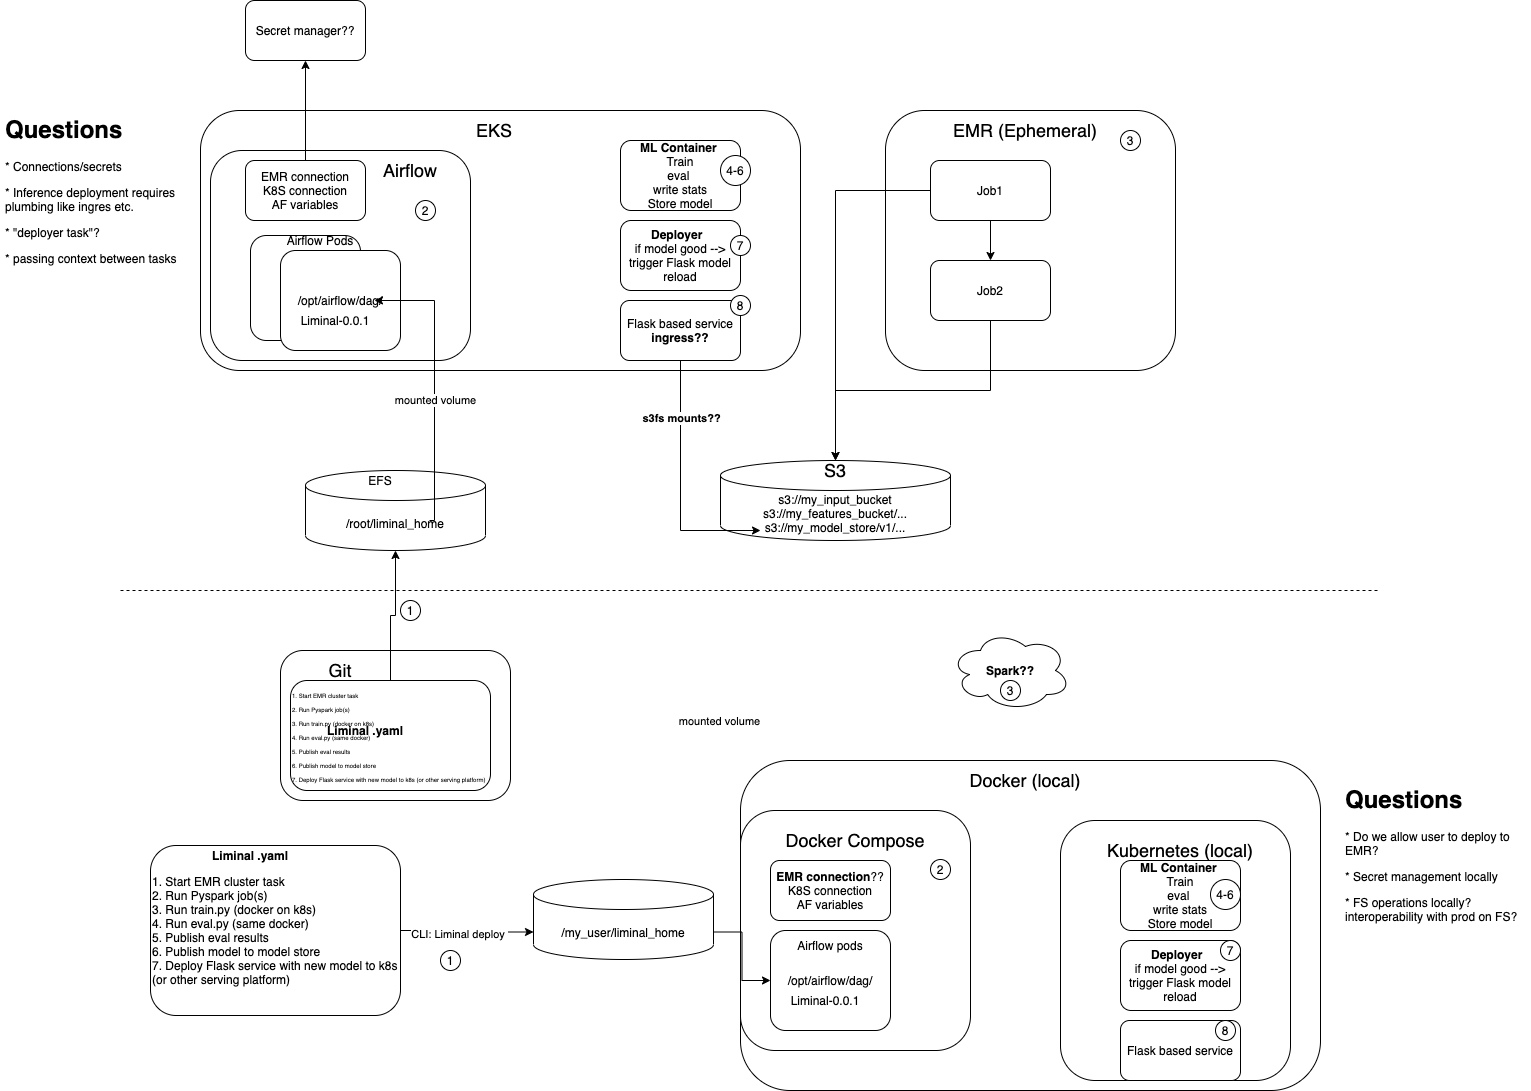

The diagram above was exported from draw.io. Its source (the exported page's mxGraphModel, read from the mxfile embedded in the PNG):
<mxGraphModel dx="1773" dy="557" grid="1" gridSize="10" guides="1" tooltips="1" connect="1" arrows="1" fold="1" page="1" pageScale="1" pageWidth="827" pageHeight="1169" math="0" shadow="0">
  <root>
    <mxCell id="0" />
    <mxCell id="1" parent="0" />
    <mxCell id="UToTfjiIA-dFRYY2TfIb-1" value="" style="rounded=1;whiteSpace=wrap;html=1;" parent="1" vertex="1">
      <mxGeometry x="80" y="400" width="600" height="260" as="geometry" />
    </mxCell>
    <mxCell id="UToTfjiIA-dFRYY2TfIb-53" value="" style="rounded=1;whiteSpace=wrap;html=1;" parent="1" vertex="1">
      <mxGeometry x="90" y="440" width="260" height="210" as="geometry" />
    </mxCell>
    <mxCell id="UToTfjiIA-dFRYY2TfIb-47" value="" style="rounded=1;whiteSpace=wrap;html=1;" parent="1" vertex="1">
      <mxGeometry x="160" y="940" width="230" height="150" as="geometry" />
    </mxCell>
    <mxCell id="UToTfjiIA-dFRYY2TfIb-26" value="" style="rounded=1;whiteSpace=wrap;html=1;" parent="1" vertex="1">
      <mxGeometry x="620" y="1050" width="580" height="330" as="geometry" />
    </mxCell>
    <mxCell id="UToTfjiIA-dFRYY2TfIb-40" value="" style="rounded=1;whiteSpace=wrap;html=1;" parent="1" vertex="1">
      <mxGeometry x="620" y="1100" width="230" height="240" as="geometry" />
    </mxCell>
    <mxCell id="UToTfjiIA-dFRYY2TfIb-6" value="/root/liminal_home" style="shape=cylinder3;whiteSpace=wrap;html=1;boundedLbl=1;backgroundOutline=1;size=15;" parent="1" vertex="1">
      <mxGeometry x="185" y="760" width="180" height="80" as="geometry" />
    </mxCell>
    <mxCell id="UToTfjiIA-dFRYY2TfIb-2" value="" style="rounded=1;whiteSpace=wrap;html=1;" parent="1" vertex="1">
      <mxGeometry x="130" y="525" width="110" height="105" as="geometry" />
    </mxCell>
    <mxCell id="UToTfjiIA-dFRYY2TfIb-4" value="/opt/airflow/dag/" style="rounded=1;whiteSpace=wrap;html=1;" parent="1" vertex="1">
      <mxGeometry x="160" y="540" width="120" height="100" as="geometry" />
    </mxCell>
    <mxCell id="UToTfjiIA-dFRYY2TfIb-7" style="edgeStyle=orthogonalEdgeStyle;rounded=0;orthogonalLoop=1;jettySize=auto;html=1;entryX=0.833;entryY=0.5;entryDx=0;entryDy=0;entryPerimeter=0;" parent="1" edge="1">
      <mxGeometry relative="1" as="geometry">
        <mxPoint x="309" y="810" as="sourcePoint" />
        <mxPoint x="253.96000000000004" y="590" as="targetPoint" />
        <Array as="points">
          <mxPoint x="314" y="810" />
          <mxPoint x="314" y="590" />
        </Array>
      </mxGeometry>
    </mxCell>
    <mxCell id="UToTfjiIA-dFRYY2TfIb-8" value="mounted volume" style="edgeLabel;html=1;align=center;verticalAlign=middle;resizable=0;points=[];" parent="UToTfjiIA-dFRYY2TfIb-7" vertex="1" connectable="0">
      <mxGeometry x="-0.5369" y="4" relative="1" as="geometry">
        <mxPoint x="4" y="-60" as="offset" />
      </mxGeometry>
    </mxCell>
    <mxCell id="UToTfjiIA-dFRYY2TfIb-9" value="Airflow Pods" style="text;html=1;strokeColor=none;fillColor=none;align=center;verticalAlign=middle;whiteSpace=wrap;rounded=0;" parent="1" vertex="1">
      <mxGeometry x="150" y="525" width="100" height="10" as="geometry" />
    </mxCell>
    <mxCell id="UToTfjiIA-dFRYY2TfIb-10" value="Liminal-0.0.1" style="text;html=1;strokeColor=none;fillColor=none;align=center;verticalAlign=middle;whiteSpace=wrap;rounded=0;" parent="1" vertex="1">
      <mxGeometry x="170" y="600" width="90" height="20" as="geometry" />
    </mxCell>
    <mxCell id="UToTfjiIA-dFRYY2TfIb-13" value="EFS" style="text;html=1;strokeColor=none;fillColor=none;align=center;verticalAlign=middle;whiteSpace=wrap;rounded=0;" parent="1" vertex="1">
      <mxGeometry x="230" y="760" width="60" height="20" as="geometry" />
    </mxCell>
    <mxCell id="UToTfjiIA-dFRYY2TfIb-18" value="" style="group" parent="1" vertex="1" connectable="0">
      <mxGeometry x="145" y="1010" width="250" height="170" as="geometry" />
    </mxCell>
    <mxCell id="UToTfjiIA-dFRYY2TfIb-14" value="&lt;font style=&quot;font-size: 6px&quot;&gt;1. Start EMR cluster task&lt;br&gt;2. Run Pyspark job(s)&lt;br&gt;3. Run train.py (docker on k8s)&lt;br&gt;4. Run eval.py (same docker)&lt;br&gt;5. Publish eval results&lt;br&gt;6. Publish model to model store&lt;br&gt;7. Deploy Flask service with new model to k8s (or other serving platform)&lt;/font&gt;" style="rounded=1;whiteSpace=wrap;html=1;align=left;" parent="UToTfjiIA-dFRYY2TfIb-18" vertex="1">
      <mxGeometry x="25" y="-40" width="200" height="110" as="geometry" />
    </mxCell>
    <mxCell id="UToTfjiIA-dFRYY2TfIb-15" value="&lt;b&gt;Liminal .yaml&lt;/b&gt;" style="text;html=1;strokeColor=none;fillColor=none;align=center;verticalAlign=middle;whiteSpace=wrap;rounded=0;" parent="UToTfjiIA-dFRYY2TfIb-18" vertex="1">
      <mxGeometry x="60" width="80" height="20" as="geometry" />
    </mxCell>
    <mxCell id="UToTfjiIA-dFRYY2TfIb-19" value="" style="endArrow=none;dashed=1;html=1;" parent="1" edge="1">
      <mxGeometry width="50" height="50" relative="1" as="geometry">
        <mxPoint y="880" as="sourcePoint" />
        <mxPoint x="1260" y="880" as="targetPoint" />
      </mxGeometry>
    </mxCell>
    <mxCell id="UToTfjiIA-dFRYY2TfIb-20" value="&lt;font style=&quot;font-size: 18px&quot;&gt;EKS&lt;/font&gt;" style="text;html=1;strokeColor=none;fillColor=none;align=center;verticalAlign=middle;whiteSpace=wrap;rounded=0;" parent="1" vertex="1">
      <mxGeometry x="334" y="410" width="80" height="20" as="geometry" />
    </mxCell>
    <mxCell id="UToTfjiIA-dFRYY2TfIb-22" value="" style="rounded=1;whiteSpace=wrap;html=1;" parent="1" vertex="1">
      <mxGeometry x="765" y="400" width="290" height="260" as="geometry" />
    </mxCell>
    <mxCell id="UToTfjiIA-dFRYY2TfIb-23" value="&lt;font style=&quot;font-size: 18px&quot;&gt;EMR (Ephemeral)&lt;/font&gt;" style="text;html=1;strokeColor=none;fillColor=none;align=center;verticalAlign=middle;whiteSpace=wrap;rounded=0;" parent="1" vertex="1">
      <mxGeometry x="830" y="410" width="150" height="20" as="geometry" />
    </mxCell>
    <mxCell id="UToTfjiIA-dFRYY2TfIb-28" value="/opt/airflow/dag/" style="rounded=1;whiteSpace=wrap;html=1;" parent="1" vertex="1">
      <mxGeometry x="650" y="1220" width="120" height="100" as="geometry" />
    </mxCell>
    <mxCell id="UToTfjiIA-dFRYY2TfIb-29" style="edgeStyle=orthogonalEdgeStyle;rounded=0;orthogonalLoop=1;jettySize=auto;html=1;entryX=0;entryY=0.5;entryDx=0;entryDy=0;exitX=1;exitY=0;exitDx=0;exitDy=52.5;exitPerimeter=0;" parent="1" source="UToTfjiIA-dFRYY2TfIb-25" target="UToTfjiIA-dFRYY2TfIb-28" edge="1">
      <mxGeometry relative="1" as="geometry">
        <Array as="points" />
        <mxPoint x="740" y="1473" as="sourcePoint" />
      </mxGeometry>
    </mxCell>
    <mxCell id="UToTfjiIA-dFRYY2TfIb-30" value="mounted volume" style="edgeLabel;html=1;align=center;verticalAlign=middle;resizable=0;points=[];" parent="UToTfjiIA-dFRYY2TfIb-29" vertex="1" connectable="0">
      <mxGeometry x="-0.5369" y="4" relative="1" as="geometry">
        <mxPoint x="-19" y="-207" as="offset" />
      </mxGeometry>
    </mxCell>
    <mxCell id="UToTfjiIA-dFRYY2TfIb-32" value="Liminal-0.0.1" style="text;html=1;strokeColor=none;fillColor=none;align=center;verticalAlign=middle;whiteSpace=wrap;rounded=0;" parent="1" vertex="1">
      <mxGeometry x="660" y="1280" width="90" height="20" as="geometry" />
    </mxCell>
    <mxCell id="UToTfjiIA-dFRYY2TfIb-35" value="&lt;font style=&quot;font-size: 18px&quot;&gt;Docker Compose&lt;/font&gt;" style="text;html=1;strokeColor=none;fillColor=none;align=center;verticalAlign=middle;whiteSpace=wrap;rounded=0;" parent="1" vertex="1">
      <mxGeometry x="660" y="1120" width="150" height="20" as="geometry" />
    </mxCell>
    <mxCell id="UToTfjiIA-dFRYY2TfIb-36" value="" style="group" parent="1" vertex="1" connectable="0">
      <mxGeometry x="30" y="1135" width="250" height="170" as="geometry" />
    </mxCell>
    <mxCell id="UToTfjiIA-dFRYY2TfIb-37" value="1. Start EMR cluster task&lt;br&gt;2. Run Pyspark job(s)&lt;br&gt;3. Run train.py (docker on k8s)&lt;br&gt;4. Run eval.py (same docker)&lt;br&gt;5. Publish eval results&lt;br&gt;6. Publish model to model store&lt;br&gt;7. Deploy Flask service with new model to k8s (or other serving platform)" style="rounded=1;whiteSpace=wrap;html=1;align=left;" parent="UToTfjiIA-dFRYY2TfIb-36" vertex="1">
      <mxGeometry width="250" height="170" as="geometry" />
    </mxCell>
    <mxCell id="UToTfjiIA-dFRYY2TfIb-38" value="&lt;b&gt;Liminal .yaml&lt;/b&gt;" style="text;html=1;strokeColor=none;fillColor=none;align=center;verticalAlign=middle;whiteSpace=wrap;rounded=0;" parent="UToTfjiIA-dFRYY2TfIb-36" vertex="1">
      <mxGeometry x="60" width="80" height="20" as="geometry" />
    </mxCell>
    <mxCell id="UToTfjiIA-dFRYY2TfIb-41" value="&lt;font style=&quot;font-size: 18px&quot;&gt;Docker (local)&lt;/font&gt;" style="text;html=1;strokeColor=none;fillColor=none;align=center;verticalAlign=middle;whiteSpace=wrap;rounded=0;" parent="1" vertex="1">
      <mxGeometry x="830" y="1060" width="150" height="20" as="geometry" />
    </mxCell>
    <mxCell id="UToTfjiIA-dFRYY2TfIb-42" value="" style="rounded=1;whiteSpace=wrap;html=1;" parent="1" vertex="1">
      <mxGeometry x="940" y="1110" width="230" height="260" as="geometry" />
    </mxCell>
    <mxCell id="UToTfjiIA-dFRYY2TfIb-43" value="&lt;font style=&quot;font-size: 18px&quot;&gt;Kubernetes (local)&lt;/font&gt;" style="text;html=1;strokeColor=none;fillColor=none;align=center;verticalAlign=middle;whiteSpace=wrap;rounded=0;" parent="1" vertex="1">
      <mxGeometry x="985" y="1130" width="150" height="20" as="geometry" />
    </mxCell>
    <mxCell id="UToTfjiIA-dFRYY2TfIb-44" style="edgeStyle=orthogonalEdgeStyle;rounded=0;orthogonalLoop=1;jettySize=auto;html=1;entryX=0;entryY=0;entryDx=0;entryDy=52.5;entryPerimeter=0;exitX=1;exitY=0.5;exitDx=0;exitDy=0;" parent="1" source="UToTfjiIA-dFRYY2TfIb-37" target="UToTfjiIA-dFRYY2TfIb-25" edge="1">
      <mxGeometry relative="1" as="geometry" />
    </mxCell>
    <mxCell id="UToTfjiIA-dFRYY2TfIb-45" value="CLI: Liminal deploy&amp;nbsp;" style="edgeLabel;html=1;align=center;verticalAlign=middle;resizable=0;points=[];" parent="UToTfjiIA-dFRYY2TfIb-44" vertex="1" connectable="0">
      <mxGeometry x="-0.1304" y="-3" relative="1" as="geometry">
        <mxPoint as="offset" />
      </mxGeometry>
    </mxCell>
    <mxCell id="UToTfjiIA-dFRYY2TfIb-49" value="&lt;font style=&quot;font-size: 18px&quot;&gt;Git&lt;/font&gt;" style="text;html=1;strokeColor=none;fillColor=none;align=center;verticalAlign=middle;whiteSpace=wrap;rounded=0;" parent="1" vertex="1">
      <mxGeometry x="145" y="950" width="150" height="20" as="geometry" />
    </mxCell>
    <mxCell id="UToTfjiIA-dFRYY2TfIb-63" style="edgeStyle=orthogonalEdgeStyle;rounded=0;orthogonalLoop=1;jettySize=auto;html=1;exitX=0.5;exitY=0;exitDx=0;exitDy=0;" parent="1" source="UToTfjiIA-dFRYY2TfIb-54" target="UToTfjiIA-dFRYY2TfIb-62" edge="1">
      <mxGeometry relative="1" as="geometry" />
    </mxCell>
    <mxCell id="UToTfjiIA-dFRYY2TfIb-54" value="EMR connection&lt;br&gt;K8S connection&lt;br&gt;AF variables" style="rounded=1;whiteSpace=wrap;html=1;" parent="1" vertex="1">
      <mxGeometry x="125" y="450" width="120" height="60" as="geometry" />
    </mxCell>
    <mxCell id="UToTfjiIA-dFRYY2TfIb-55" value="&lt;b&gt;EMR connection&lt;/b&gt;??&lt;br&gt;K8S connection&lt;br&gt;AF variables" style="rounded=1;whiteSpace=wrap;html=1;" parent="1" vertex="1">
      <mxGeometry x="650" y="1150" width="120" height="60" as="geometry" />
    </mxCell>
    <mxCell id="UToTfjiIA-dFRYY2TfIb-56" value="Airflow pods" style="text;html=1;strokeColor=none;fillColor=none;align=center;verticalAlign=middle;whiteSpace=wrap;rounded=0;" parent="1" vertex="1">
      <mxGeometry x="660" y="1230" width="100" height="10" as="geometry" />
    </mxCell>
    <mxCell id="UToTfjiIA-dFRYY2TfIb-58" style="edgeStyle=orthogonalEdgeStyle;rounded=0;orthogonalLoop=1;jettySize=auto;html=1;" parent="1" source="UToTfjiIA-dFRYY2TfIb-14" target="UToTfjiIA-dFRYY2TfIb-6" edge="1">
      <mxGeometry relative="1" as="geometry" />
    </mxCell>
    <mxCell id="UToTfjiIA-dFRYY2TfIb-60" value="&lt;font style=&quot;font-size: 18px&quot;&gt;Airflow&lt;/font&gt;" style="text;html=1;strokeColor=none;fillColor=none;align=center;verticalAlign=middle;whiteSpace=wrap;rounded=0;" parent="1" vertex="1">
      <mxGeometry x="215" y="450" width="150" height="20" as="geometry" />
    </mxCell>
    <mxCell id="UToTfjiIA-dFRYY2TfIb-62" value="Secret manager??" style="rounded=1;whiteSpace=wrap;html=1;" parent="1" vertex="1">
      <mxGeometry x="125" y="290" width="120" height="60" as="geometry" />
    </mxCell>
    <mxCell id="UToTfjiIA-dFRYY2TfIb-66" value="Flask based service&lt;br&gt;&lt;b&gt;ingress??&lt;/b&gt;" style="rounded=1;whiteSpace=wrap;html=1;" parent="1" vertex="1">
      <mxGeometry x="500" y="590" width="120" height="60" as="geometry" />
    </mxCell>
    <mxCell id="UToTfjiIA-dFRYY2TfIb-67" value="" style="group" parent="1" vertex="1" connectable="0">
      <mxGeometry x="600" y="750" width="230" height="80" as="geometry" />
    </mxCell>
    <mxCell id="UToTfjiIA-dFRYY2TfIb-52" value="s3://my_input_bucket&lt;br&gt;s3://my_features_bucket/...&lt;br&gt;s3://my_model_store/v1/..." style="shape=cylinder3;whiteSpace=wrap;html=1;boundedLbl=1;backgroundOutline=1;size=15;" parent="UToTfjiIA-dFRYY2TfIb-67" vertex="1">
      <mxGeometry width="230" height="80" as="geometry" />
    </mxCell>
    <mxCell id="UToTfjiIA-dFRYY2TfIb-65" value="&lt;span style=&quot;font-size: 18px&quot;&gt;S3&lt;/span&gt;" style="text;html=1;strokeColor=none;fillColor=none;align=center;verticalAlign=middle;whiteSpace=wrap;rounded=0;" parent="UToTfjiIA-dFRYY2TfIb-67" vertex="1">
      <mxGeometry x="40" width="150" height="20" as="geometry" />
    </mxCell>
    <mxCell id="UToTfjiIA-dFRYY2TfIb-68" style="edgeStyle=orthogonalEdgeStyle;rounded=0;orthogonalLoop=1;jettySize=auto;html=1;entryX=0.174;entryY=0.875;entryDx=0;entryDy=0;entryPerimeter=0;exitX=0.5;exitY=1;exitDx=0;exitDy=0;" parent="1" source="UToTfjiIA-dFRYY2TfIb-66" target="UToTfjiIA-dFRYY2TfIb-52" edge="1">
      <mxGeometry relative="1" as="geometry">
        <Array as="points">
          <mxPoint x="560" y="820" />
        </Array>
      </mxGeometry>
    </mxCell>
    <mxCell id="UToTfjiIA-dFRYY2TfIb-84" value="&lt;b&gt;s3fs mounts??&lt;/b&gt;" style="edgeLabel;html=1;align=center;verticalAlign=middle;resizable=0;points=[];" parent="UToTfjiIA-dFRYY2TfIb-68" vertex="1" connectable="0">
      <mxGeometry x="-0.544" relative="1" as="geometry">
        <mxPoint as="offset" />
      </mxGeometry>
    </mxCell>
    <mxCell id="UToTfjiIA-dFRYY2TfIb-72" style="edgeStyle=orthogonalEdgeStyle;rounded=0;orthogonalLoop=1;jettySize=auto;html=1;entryX=0.5;entryY=0;entryDx=0;entryDy=0;" parent="1" source="UToTfjiIA-dFRYY2TfIb-69" target="UToTfjiIA-dFRYY2TfIb-65" edge="1">
      <mxGeometry relative="1" as="geometry" />
    </mxCell>
    <mxCell id="UToTfjiIA-dFRYY2TfIb-73" style="edgeStyle=orthogonalEdgeStyle;rounded=0;orthogonalLoop=1;jettySize=auto;html=1;entryX=0.5;entryY=0;entryDx=0;entryDy=0;" parent="1" source="UToTfjiIA-dFRYY2TfIb-69" target="UToTfjiIA-dFRYY2TfIb-70" edge="1">
      <mxGeometry relative="1" as="geometry" />
    </mxCell>
    <mxCell id="UToTfjiIA-dFRYY2TfIb-69" value="Job1" style="rounded=1;whiteSpace=wrap;html=1;" parent="1" vertex="1">
      <mxGeometry x="810" y="450" width="120" height="60" as="geometry" />
    </mxCell>
    <mxCell id="UToTfjiIA-dFRYY2TfIb-71" style="edgeStyle=orthogonalEdgeStyle;rounded=0;orthogonalLoop=1;jettySize=auto;html=1;" parent="1" source="UToTfjiIA-dFRYY2TfIb-70" target="UToTfjiIA-dFRYY2TfIb-52" edge="1">
      <mxGeometry relative="1" as="geometry" />
    </mxCell>
    <mxCell id="UToTfjiIA-dFRYY2TfIb-70" value="Job2" style="rounded=1;whiteSpace=wrap;html=1;" parent="1" vertex="1">
      <mxGeometry x="810" y="550" width="120" height="60" as="geometry" />
    </mxCell>
    <mxCell id="UToTfjiIA-dFRYY2TfIb-77" value="&lt;b&gt;ML Container&lt;/b&gt;&amp;nbsp;&lt;br&gt;Train&lt;br&gt;eval &lt;br&gt;write stats&lt;br&gt;Store model" style="rounded=1;whiteSpace=wrap;html=1;" parent="1" vertex="1">
      <mxGeometry x="500" y="430" width="120" height="70" as="geometry" />
    </mxCell>
    <mxCell id="UToTfjiIA-dFRYY2TfIb-78" value="&lt;b&gt;Deployer&amp;nbsp;&lt;/b&gt;&amp;nbsp;&lt;br&gt;if model good --&amp;gt;&lt;br&gt;trigger Flask model reload" style="rounded=1;whiteSpace=wrap;html=1;" parent="1" vertex="1">
      <mxGeometry x="500" y="510" width="120" height="70" as="geometry" />
    </mxCell>
    <mxCell id="UToTfjiIA-dFRYY2TfIb-79" value="&lt;h1&gt;Questions&lt;/h1&gt;&lt;p&gt;* Do we allow user to deploy to EMR?&lt;/p&gt;&lt;p&gt;* Secret management locally&lt;/p&gt;&lt;p&gt;* FS operations locally?&amp;nbsp;&lt;br&gt;interoperability with prod on FS?&lt;/p&gt;&lt;p&gt;&lt;br&gt;&lt;/p&gt;" style="text;html=1;strokeColor=none;fillColor=none;spacing=5;spacingTop=-20;whiteSpace=wrap;overflow=hidden;rounded=0;" parent="1" vertex="1">
      <mxGeometry x="1220" y="1070" width="190" height="190" as="geometry" />
    </mxCell>
    <mxCell id="UToTfjiIA-dFRYY2TfIb-80" value="Flask based service" style="rounded=1;whiteSpace=wrap;html=1;" parent="1" vertex="1">
      <mxGeometry x="1000" y="1310" width="120" height="60" as="geometry" />
    </mxCell>
    <mxCell id="UToTfjiIA-dFRYY2TfIb-81" value="&lt;b&gt;ML Container&lt;/b&gt;&amp;nbsp;&lt;br&gt;Train&lt;br&gt;eval &lt;br&gt;write stats&lt;br&gt;Store model" style="rounded=1;whiteSpace=wrap;html=1;" parent="1" vertex="1">
      <mxGeometry x="1000" y="1150" width="120" height="70" as="geometry" />
    </mxCell>
    <mxCell id="UToTfjiIA-dFRYY2TfIb-82" value="&lt;b&gt;Deployer&amp;nbsp;&lt;/b&gt;&amp;nbsp;&lt;br&gt;if model good --&amp;gt;&lt;br&gt;trigger Flask model reload" style="rounded=1;whiteSpace=wrap;html=1;" parent="1" vertex="1">
      <mxGeometry x="1000" y="1230" width="120" height="70" as="geometry" />
    </mxCell>
    <mxCell id="UToTfjiIA-dFRYY2TfIb-85" value="&lt;h1&gt;Questions&lt;/h1&gt;&lt;p&gt;* Connections/secrets&lt;/p&gt;&lt;p&gt;&lt;span&gt;* Inference deployment requires plumbing like ingres etc.&lt;/span&gt;&lt;/p&gt;&lt;p&gt;&lt;span&gt;* &quot;deployer task&quot;?&lt;/span&gt;&lt;/p&gt;&lt;p&gt;&lt;span&gt;* passing context between tasks&lt;/span&gt;&lt;/p&gt;" style="text;html=1;strokeColor=none;fillColor=none;spacing=5;spacingTop=-20;whiteSpace=wrap;overflow=hidden;rounded=0;" parent="1" vertex="1">
      <mxGeometry x="-120" y="400" width="190" height="190" as="geometry" />
    </mxCell>
    <mxCell id="UToTfjiIA-dFRYY2TfIb-25" value="/my_user/liminal_home" style="shape=cylinder3;whiteSpace=wrap;html=1;boundedLbl=1;backgroundOutline=1;size=15;" parent="1" vertex="1">
      <mxGeometry x="413" y="1169" width="180" height="80" as="geometry" />
    </mxCell>
    <mxCell id="UToTfjiIA-dFRYY2TfIb-88" value="1" style="ellipse;whiteSpace=wrap;html=1;aspect=fixed;" parent="1" vertex="1">
      <mxGeometry x="320" y="1240" width="20" height="20" as="geometry" />
    </mxCell>
    <mxCell id="UToTfjiIA-dFRYY2TfIb-89" value="2" style="ellipse;whiteSpace=wrap;html=1;aspect=fixed;" parent="1" vertex="1">
      <mxGeometry x="810" y="1149" width="20" height="20" as="geometry" />
    </mxCell>
    <mxCell id="UToTfjiIA-dFRYY2TfIb-90" value="&lt;b&gt;Spark??&lt;/b&gt;" style="ellipse;shape=cloud;whiteSpace=wrap;html=1;" parent="1" vertex="1">
      <mxGeometry x="830" y="920" width="120" height="80" as="geometry" />
    </mxCell>
    <mxCell id="UToTfjiIA-dFRYY2TfIb-91" value="3" style="ellipse;whiteSpace=wrap;html=1;aspect=fixed;" parent="1" vertex="1">
      <mxGeometry x="880" y="970" width="20" height="20" as="geometry" />
    </mxCell>
    <mxCell id="UToTfjiIA-dFRYY2TfIb-92" value="4-6" style="ellipse;whiteSpace=wrap;html=1;aspect=fixed;" parent="1" vertex="1">
      <mxGeometry x="1090" y="1169" width="30" height="30" as="geometry" />
    </mxCell>
    <mxCell id="UToTfjiIA-dFRYY2TfIb-93" value="7" style="ellipse;whiteSpace=wrap;html=1;aspect=fixed;" parent="1" vertex="1">
      <mxGeometry x="1100" y="1230" width="20" height="20" as="geometry" />
    </mxCell>
    <mxCell id="UToTfjiIA-dFRYY2TfIb-94" value="8" style="ellipse;whiteSpace=wrap;html=1;aspect=fixed;" parent="1" vertex="1">
      <mxGeometry x="1095" y="1310" width="20" height="20" as="geometry" />
    </mxCell>
    <mxCell id="UToTfjiIA-dFRYY2TfIb-95" value="1" style="ellipse;whiteSpace=wrap;html=1;aspect=fixed;" parent="1" vertex="1">
      <mxGeometry x="280" y="890" width="20" height="20" as="geometry" />
    </mxCell>
    <mxCell id="UToTfjiIA-dFRYY2TfIb-96" value="2" style="ellipse;whiteSpace=wrap;html=1;aspect=fixed;" parent="1" vertex="1">
      <mxGeometry x="295" y="490" width="20" height="20" as="geometry" />
    </mxCell>
    <mxCell id="UToTfjiIA-dFRYY2TfIb-97" value="3" style="ellipse;whiteSpace=wrap;html=1;aspect=fixed;" parent="1" vertex="1">
      <mxGeometry x="1000" y="420" width="20" height="20" as="geometry" />
    </mxCell>
    <mxCell id="UToTfjiIA-dFRYY2TfIb-98" value="4-6" style="ellipse;whiteSpace=wrap;html=1;aspect=fixed;" parent="1" vertex="1">
      <mxGeometry x="600" y="445" width="30" height="30" as="geometry" />
    </mxCell>
    <mxCell id="UToTfjiIA-dFRYY2TfIb-99" value="7" style="ellipse;whiteSpace=wrap;html=1;aspect=fixed;" parent="1" vertex="1">
      <mxGeometry x="610" y="525" width="20" height="20" as="geometry" />
    </mxCell>
    <mxCell id="UToTfjiIA-dFRYY2TfIb-100" value="8" style="ellipse;whiteSpace=wrap;html=1;aspect=fixed;" parent="1" vertex="1">
      <mxGeometry x="610" y="585" width="20" height="20" as="geometry" />
    </mxCell>
  </root>
</mxGraphModel>